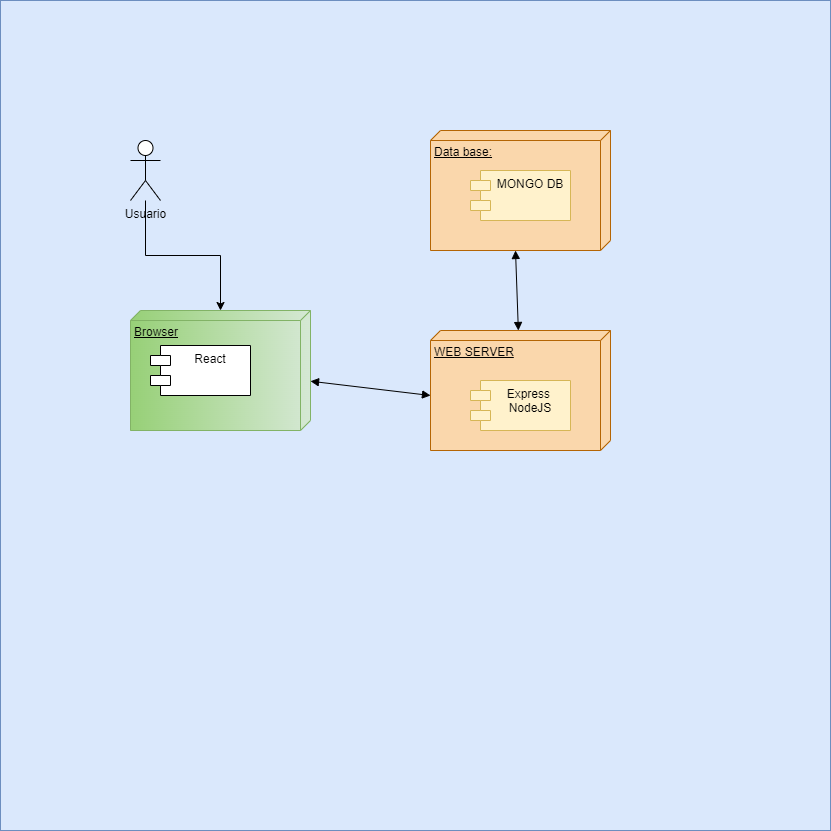

The diagram above was exported from draw.io. Its source (the exported page's mxGraphModel, read from the mxfile embedded in the PNG):
<mxGraphModel dx="1038" dy="1748" grid="1" gridSize="10" guides="1" tooltips="1" connect="1" arrows="1" fold="1" page="1" pageScale="1" pageWidth="827" pageHeight="1169" math="0" shadow="0">
  <root>
    <mxCell id="0" />
    <mxCell id="1" parent="0" />
    <mxCell id="jqUoG1YzbF2NDP9ADLpQ-1" value="" style="whiteSpace=wrap;html=1;aspect=fixed;fillColor=#dae8fc;strokeColor=#6c8ebf;" parent="1" vertex="1">
      <mxGeometry x="50" y="-170" width="830" height="830" as="geometry" />
    </mxCell>
    <mxCell id="jqUoG1YzbF2NDP9ADLpQ-2" value="Browser" style="verticalAlign=top;align=left;spacingTop=8;spacingLeft=2;spacingRight=12;shape=cube;size=10;direction=south;fontStyle=4;html=1;fillColor=#d5e8d4;gradientColor=#97d077;strokeColor=#82b366;" parent="1" vertex="1">
      <mxGeometry x="180" y="140" width="180" height="120" as="geometry" />
    </mxCell>
    <mxCell id="jqUoG1YzbF2NDP9ADLpQ-3" value="Data base:" style="verticalAlign=top;align=left;spacingTop=8;spacingLeft=2;spacingRight=12;shape=cube;size=10;direction=south;fontStyle=4;html=1;fillColor=#fad7ac;strokeColor=#b46504;" parent="1" vertex="1">
      <mxGeometry x="480" y="-40" width="180" height="120" as="geometry" />
    </mxCell>
    <mxCell id="jqUoG1YzbF2NDP9ADLpQ-4" value="WEB SERVER" style="verticalAlign=top;align=left;spacingTop=8;spacingLeft=2;spacingRight=12;shape=cube;size=10;direction=south;fontStyle=4;html=1;fillColor=#fad7ac;strokeColor=#b46504;" parent="1" vertex="1">
      <mxGeometry x="480" y="160" width="180" height="120" as="geometry" />
    </mxCell>
    <mxCell id="jqUoG1YzbF2NDP9ADLpQ-6" value="" style="endArrow=block;startArrow=block;endFill=1;startFill=1;html=1;rounded=0;entryX=0;entryY=0;entryDx=120;entryDy=95;entryPerimeter=0;" parent="1" source="jqUoG1YzbF2NDP9ADLpQ-4" target="jqUoG1YzbF2NDP9ADLpQ-3" edge="1">
      <mxGeometry width="160" relative="1" as="geometry">
        <mxPoint x="490" y="110" as="sourcePoint" />
        <mxPoint x="650" y="110" as="targetPoint" />
      </mxGeometry>
    </mxCell>
    <mxCell id="jqUoG1YzbF2NDP9ADLpQ-7" value="" style="endArrow=block;startArrow=block;endFill=1;startFill=1;html=1;rounded=0;entryX=0;entryY=0;entryDx=65;entryDy=180;entryPerimeter=0;" parent="1" source="jqUoG1YzbF2NDP9ADLpQ-2" target="jqUoG1YzbF2NDP9ADLpQ-4" edge="1">
      <mxGeometry width="160" relative="1" as="geometry">
        <mxPoint x="330" y="100" as="sourcePoint" />
        <mxPoint x="490" y="100" as="targetPoint" />
      </mxGeometry>
    </mxCell>
    <mxCell id="jqUoG1YzbF2NDP9ADLpQ-9" style="edgeStyle=orthogonalEdgeStyle;rounded=0;orthogonalLoop=1;jettySize=auto;html=1;" parent="1" source="jqUoG1YzbF2NDP9ADLpQ-8" target="jqUoG1YzbF2NDP9ADLpQ-2" edge="1">
      <mxGeometry relative="1" as="geometry" />
    </mxCell>
    <mxCell id="jqUoG1YzbF2NDP9ADLpQ-8" value="Usuario" style="shape=umlActor;verticalLabelPosition=bottom;verticalAlign=top;html=1;" parent="1" vertex="1">
      <mxGeometry x="180" y="-30" width="30" height="60" as="geometry" />
    </mxCell>
    <mxCell id="jqUoG1YzbF2NDP9ADLpQ-10" value="Express &#10;NodeJS" style="shape=module;align=left;spacingLeft=20;align=center;verticalAlign=top;fillColor=#fff2cc;strokeColor=#d6b656;" parent="1" vertex="1">
      <mxGeometry x="520" y="210" width="100" height="50" as="geometry" />
    </mxCell>
    <mxCell id="jqUoG1YzbF2NDP9ADLpQ-11" value="MONGO DB" style="shape=module;align=left;spacingLeft=20;align=center;verticalAlign=top;fillColor=#fff2cc;strokeColor=#d6b656;" parent="1" vertex="1">
      <mxGeometry x="520" width="100" height="50" as="geometry" />
    </mxCell>
    <mxCell id="bDWZqFtZEKbG7GTfIU7s-1" value="React" style="shape=module;align=left;spacingLeft=20;align=center;verticalAlign=top;" parent="1" vertex="1">
      <mxGeometry x="200" y="175" width="100" height="50" as="geometry" />
    </mxCell>
  </root>
</mxGraphModel>